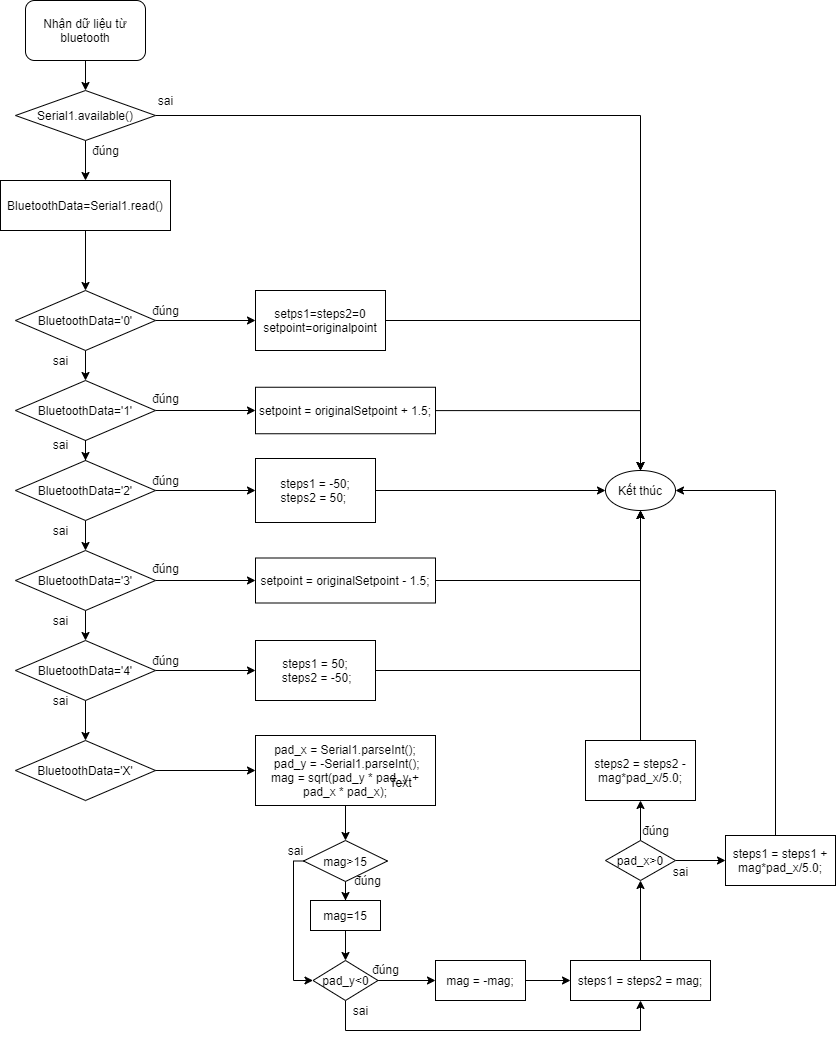

The diagram above was exported from draw.io. Its source (the exported page's mxGraphModel, read from the mxfile embedded in the PNG):
<mxGraphModel dx="868" dy="450" grid="1" gridSize="10" guides="1" tooltips="1" connect="1" arrows="1" fold="1" page="1" pageScale="1" pageWidth="827" pageHeight="1169" math="0" shadow="0">
  <root>
    <mxCell id="0" />
    <mxCell id="1" parent="0" />
    <mxCell id="v9Lti4M8MaxcviNcqEXA-1" style="edgeStyle=orthogonalEdgeStyle;rounded=0;orthogonalLoop=1;jettySize=auto;html=1;" parent="1" source="92hOkwTOGe7ld8OF2Zkl-3" target="v9Lti4M8MaxcviNcqEXA-4" edge="1">
      <mxGeometry relative="1" as="geometry" />
    </mxCell>
    <mxCell id="v9Lti4M8MaxcviNcqEXA-2" value="&lt;span&gt;Nhận dữ liệu từ bluetooth&lt;/span&gt;" style="rounded=1;whiteSpace=wrap;html=1;" parent="1" vertex="1">
      <mxGeometry x="730" y="210" width="120" height="60" as="geometry" />
    </mxCell>
    <mxCell id="v9Lti4M8MaxcviNcqEXA-3" style="edgeStyle=orthogonalEdgeStyle;rounded=0;orthogonalLoop=1;jettySize=auto;html=1;" parent="1" source="v9Lti4M8MaxcviNcqEXA-4" target="v9Lti4M8MaxcviNcqEXA-7" edge="1">
      <mxGeometry relative="1" as="geometry" />
    </mxCell>
    <mxCell id="v9Lti4M8MaxcviNcqEXA-4" value="BluetoothData=Serial1.read()" style="rounded=0;whiteSpace=wrap;html=1;" parent="1" vertex="1">
      <mxGeometry x="705" y="390" width="170" height="50" as="geometry" />
    </mxCell>
    <mxCell id="v9Lti4M8MaxcviNcqEXA-5" style="edgeStyle=orthogonalEdgeStyle;rounded=0;orthogonalLoop=1;jettySize=auto;html=1;entryX=0.5;entryY=0;entryDx=0;entryDy=0;" parent="1" source="v9Lti4M8MaxcviNcqEXA-7" target="v9Lti4M8MaxcviNcqEXA-10" edge="1">
      <mxGeometry relative="1" as="geometry" />
    </mxCell>
    <mxCell id="v9Lti4M8MaxcviNcqEXA-6" style="edgeStyle=orthogonalEdgeStyle;rounded=0;orthogonalLoop=1;jettySize=auto;html=1;entryX=0;entryY=0.5;entryDx=0;entryDy=0;" parent="1" source="v9Lti4M8MaxcviNcqEXA-7" target="v9Lti4M8MaxcviNcqEXA-20" edge="1">
      <mxGeometry relative="1" as="geometry" />
    </mxCell>
    <mxCell id="v9Lti4M8MaxcviNcqEXA-7" value="BluetoothData='0'" style="rhombus;whiteSpace=wrap;html=1;" parent="1" vertex="1">
      <mxGeometry x="720" y="500" width="140" height="60" as="geometry" />
    </mxCell>
    <mxCell id="v9Lti4M8MaxcviNcqEXA-8" style="edgeStyle=orthogonalEdgeStyle;rounded=0;orthogonalLoop=1;jettySize=auto;html=1;" parent="1" source="v9Lti4M8MaxcviNcqEXA-62" target="v9Lti4M8MaxcviNcqEXA-13" edge="1">
      <mxGeometry relative="1" as="geometry" />
    </mxCell>
    <mxCell id="v9Lti4M8MaxcviNcqEXA-9" style="edgeStyle=orthogonalEdgeStyle;rounded=0;orthogonalLoop=1;jettySize=auto;html=1;entryX=0;entryY=0.5;entryDx=0;entryDy=0;" parent="1" source="v9Lti4M8MaxcviNcqEXA-10" target="v9Lti4M8MaxcviNcqEXA-22" edge="1">
      <mxGeometry relative="1" as="geometry" />
    </mxCell>
    <mxCell id="v9Lti4M8MaxcviNcqEXA-10" value="BluetoothData='1'" style="rhombus;whiteSpace=wrap;html=1;" parent="1" vertex="1">
      <mxGeometry x="720" y="590" width="140" height="60" as="geometry" />
    </mxCell>
    <mxCell id="v9Lti4M8MaxcviNcqEXA-11" style="edgeStyle=orthogonalEdgeStyle;rounded=0;orthogonalLoop=1;jettySize=auto;html=1;" parent="1" source="v9Lti4M8MaxcviNcqEXA-13" target="v9Lti4M8MaxcviNcqEXA-16" edge="1">
      <mxGeometry relative="1" as="geometry" />
    </mxCell>
    <mxCell id="v9Lti4M8MaxcviNcqEXA-12" style="edgeStyle=orthogonalEdgeStyle;rounded=0;orthogonalLoop=1;jettySize=auto;html=1;entryX=0;entryY=0.5;entryDx=0;entryDy=0;" parent="1" source="v9Lti4M8MaxcviNcqEXA-13" target="v9Lti4M8MaxcviNcqEXA-24" edge="1">
      <mxGeometry relative="1" as="geometry" />
    </mxCell>
    <mxCell id="v9Lti4M8MaxcviNcqEXA-13" value="BluetoothData='3'" style="rhombus;whiteSpace=wrap;html=1;" parent="1" vertex="1">
      <mxGeometry x="720" y="760" width="140" height="60" as="geometry" />
    </mxCell>
    <mxCell id="v9Lti4M8MaxcviNcqEXA-14" style="edgeStyle=orthogonalEdgeStyle;rounded=0;orthogonalLoop=1;jettySize=auto;html=1;" parent="1" source="v9Lti4M8MaxcviNcqEXA-16" target="v9Lti4M8MaxcviNcqEXA-18" edge="1">
      <mxGeometry relative="1" as="geometry" />
    </mxCell>
    <mxCell id="v9Lti4M8MaxcviNcqEXA-15" style="edgeStyle=orthogonalEdgeStyle;rounded=0;orthogonalLoop=1;jettySize=auto;html=1;entryX=0;entryY=0.5;entryDx=0;entryDy=0;" parent="1" source="v9Lti4M8MaxcviNcqEXA-16" target="v9Lti4M8MaxcviNcqEXA-29" edge="1">
      <mxGeometry relative="1" as="geometry" />
    </mxCell>
    <mxCell id="v9Lti4M8MaxcviNcqEXA-16" value="BluetoothData='4'" style="rhombus;whiteSpace=wrap;html=1;" parent="1" vertex="1">
      <mxGeometry x="720" y="850" width="140" height="60" as="geometry" />
    </mxCell>
    <mxCell id="v9Lti4M8MaxcviNcqEXA-17" style="edgeStyle=orthogonalEdgeStyle;rounded=0;orthogonalLoop=1;jettySize=auto;html=1;" parent="1" source="v9Lti4M8MaxcviNcqEXA-18" target="v9Lti4M8MaxcviNcqEXA-41" edge="1">
      <mxGeometry relative="1" as="geometry" />
    </mxCell>
    <mxCell id="v9Lti4M8MaxcviNcqEXA-18" value="BluetoothData='X'" style="rhombus;whiteSpace=wrap;html=1;" parent="1" vertex="1">
      <mxGeometry x="720" y="950" width="140" height="60" as="geometry" />
    </mxCell>
    <mxCell id="v9Lti4M8MaxcviNcqEXA-19" style="edgeStyle=orthogonalEdgeStyle;rounded=0;orthogonalLoop=1;jettySize=auto;html=1;entryX=0.5;entryY=0;entryDx=0;entryDy=0;" parent="1" source="v9Lti4M8MaxcviNcqEXA-20" target="v9Lti4M8MaxcviNcqEXA-30" edge="1">
      <mxGeometry relative="1" as="geometry" />
    </mxCell>
    <mxCell id="v9Lti4M8MaxcviNcqEXA-20" value="setps1=steps2=0&lt;br&gt;setpoint=originalpoint" style="rounded=0;whiteSpace=wrap;html=1;" parent="1" vertex="1">
      <mxGeometry x="960" y="500" width="130" height="60" as="geometry" />
    </mxCell>
    <mxCell id="v9Lti4M8MaxcviNcqEXA-21" style="edgeStyle=orthogonalEdgeStyle;rounded=0;orthogonalLoop=1;jettySize=auto;html=1;entryX=0.5;entryY=0;entryDx=0;entryDy=0;" parent="1" source="v9Lti4M8MaxcviNcqEXA-22" target="v9Lti4M8MaxcviNcqEXA-30" edge="1">
      <mxGeometry relative="1" as="geometry" />
    </mxCell>
    <mxCell id="v9Lti4M8MaxcviNcqEXA-22" value="setpoint = originalSetpoint + 1.5;" style="rounded=0;whiteSpace=wrap;html=1;" parent="1" vertex="1">
      <mxGeometry x="960" y="596.75" width="180" height="46.5" as="geometry" />
    </mxCell>
    <mxCell id="v9Lti4M8MaxcviNcqEXA-23" style="edgeStyle=orthogonalEdgeStyle;rounded=0;orthogonalLoop=1;jettySize=auto;html=1;" parent="1" source="v9Lti4M8MaxcviNcqEXA-24" target="v9Lti4M8MaxcviNcqEXA-30" edge="1">
      <mxGeometry relative="1" as="geometry" />
    </mxCell>
    <mxCell id="v9Lti4M8MaxcviNcqEXA-24" value="setpoint = originalSetpoint - 1.5;" style="rounded=0;whiteSpace=wrap;html=1;" parent="1" vertex="1">
      <mxGeometry x="960" y="767.5" width="180" height="45" as="geometry" />
    </mxCell>
    <mxCell id="v9Lti4M8MaxcviNcqEXA-25" style="edgeStyle=orthogonalEdgeStyle;rounded=0;orthogonalLoop=1;jettySize=auto;html=1;entryX=0;entryY=0.5;entryDx=0;entryDy=0;" parent="1" source="v9Lti4M8MaxcviNcqEXA-62" target="v9Lti4M8MaxcviNcqEXA-27" edge="1">
      <mxGeometry relative="1" as="geometry" />
    </mxCell>
    <mxCell id="v9Lti4M8MaxcviNcqEXA-26" style="edgeStyle=orthogonalEdgeStyle;rounded=0;orthogonalLoop=1;jettySize=auto;html=1;" parent="1" source="v9Lti4M8MaxcviNcqEXA-27" target="v9Lti4M8MaxcviNcqEXA-30" edge="1">
      <mxGeometry relative="1" as="geometry" />
    </mxCell>
    <mxCell id="v9Lti4M8MaxcviNcqEXA-27" value="&lt;div&gt;steps1 = -50;&lt;/div&gt;&lt;div&gt;steps2 = 50;&amp;nbsp;&lt;/div&gt;" style="rounded=0;whiteSpace=wrap;html=1;" parent="1" vertex="1">
      <mxGeometry x="960" y="668" width="120" height="64" as="geometry" />
    </mxCell>
    <mxCell id="v9Lti4M8MaxcviNcqEXA-28" style="edgeStyle=orthogonalEdgeStyle;rounded=0;orthogonalLoop=1;jettySize=auto;html=1;" parent="1" source="v9Lti4M8MaxcviNcqEXA-29" target="v9Lti4M8MaxcviNcqEXA-30" edge="1">
      <mxGeometry relative="1" as="geometry" />
    </mxCell>
    <mxCell id="v9Lti4M8MaxcviNcqEXA-29" value="&lt;div&gt;steps1 = 50;&lt;/div&gt;&lt;div&gt;&amp;nbsp; steps2 = -50;&amp;nbsp;&lt;/div&gt;" style="rounded=0;whiteSpace=wrap;html=1;" parent="1" vertex="1">
      <mxGeometry x="960" y="850" width="120" height="60" as="geometry" />
    </mxCell>
    <mxCell id="v9Lti4M8MaxcviNcqEXA-30" value="Kết thúc" style="ellipse;whiteSpace=wrap;html=1;" parent="1" vertex="1">
      <mxGeometry x="1310" y="680" width="70" height="40" as="geometry" />
    </mxCell>
    <mxCell id="v9Lti4M8MaxcviNcqEXA-31" value="đúng" style="text;html=1;align=center;verticalAlign=middle;resizable=0;points=[];autosize=1;" parent="1" vertex="1">
      <mxGeometry x="850" y="597.5" width="40" height="20" as="geometry" />
    </mxCell>
    <mxCell id="v9Lti4M8MaxcviNcqEXA-32" value="sai" style="text;html=1;align=center;verticalAlign=middle;resizable=0;points=[];autosize=1;" parent="1" vertex="1">
      <mxGeometry x="750" y="560" width="30" height="20" as="geometry" />
    </mxCell>
    <mxCell id="v9Lti4M8MaxcviNcqEXA-33" value="sai" style="text;html=1;align=center;verticalAlign=middle;resizable=0;points=[];autosize=1;" parent="1" vertex="1">
      <mxGeometry x="750" y="644" width="30" height="20" as="geometry" />
    </mxCell>
    <mxCell id="v9Lti4M8MaxcviNcqEXA-34" value="sai" style="text;html=1;align=center;verticalAlign=middle;resizable=0;points=[];autosize=1;" parent="1" vertex="1">
      <mxGeometry x="750" y="730" width="30" height="20" as="geometry" />
    </mxCell>
    <mxCell id="v9Lti4M8MaxcviNcqEXA-35" value="sai" style="text;html=1;align=center;verticalAlign=middle;resizable=0;points=[];autosize=1;" parent="1" vertex="1">
      <mxGeometry x="750" y="820" width="30" height="20" as="geometry" />
    </mxCell>
    <mxCell id="v9Lti4M8MaxcviNcqEXA-36" value="sai" style="text;html=1;align=center;verticalAlign=middle;resizable=0;points=[];autosize=1;" parent="1" vertex="1">
      <mxGeometry x="750" y="900" width="30" height="20" as="geometry" />
    </mxCell>
    <mxCell id="v9Lti4M8MaxcviNcqEXA-37" value="đúng" style="text;html=1;align=center;verticalAlign=middle;resizable=0;points=[];autosize=1;" parent="1" vertex="1">
      <mxGeometry x="850" y="510" width="40" height="20" as="geometry" />
    </mxCell>
    <mxCell id="v9Lti4M8MaxcviNcqEXA-38" value="đúng" style="text;html=1;align=center;verticalAlign=middle;resizable=0;points=[];autosize=1;" parent="1" vertex="1">
      <mxGeometry x="850" y="767.5" width="40" height="20" as="geometry" />
    </mxCell>
    <mxCell id="v9Lti4M8MaxcviNcqEXA-39" value="đúng" style="text;html=1;align=center;verticalAlign=middle;resizable=0;points=[];autosize=1;" parent="1" vertex="1">
      <mxGeometry x="850" y="860" width="40" height="20" as="geometry" />
    </mxCell>
    <mxCell id="v9Lti4M8MaxcviNcqEXA-40" style="edgeStyle=orthogonalEdgeStyle;rounded=0;orthogonalLoop=1;jettySize=auto;html=1;" parent="1" source="v9Lti4M8MaxcviNcqEXA-41" target="v9Lti4M8MaxcviNcqEXA-45" edge="1">
      <mxGeometry relative="1" as="geometry" />
    </mxCell>
    <mxCell id="v9Lti4M8MaxcviNcqEXA-41" value="pad_x = Serial1.parseInt();&lt;br&gt;&amp;nbsp;pad_y = -Serial1.parseInt();&lt;br&gt;mag = sqrt(pad_y * pad_y + pad_x * pad_x);" style="rounded=0;whiteSpace=wrap;html=1;" parent="1" vertex="1">
      <mxGeometry x="960" y="945" width="180" height="70" as="geometry" />
    </mxCell>
    <mxCell id="v9Lti4M8MaxcviNcqEXA-42" value="Text" style="text;html=1;align=center;verticalAlign=middle;resizable=0;points=[];autosize=1;" parent="v9Lti4M8MaxcviNcqEXA-41" vertex="1">
      <mxGeometry x="125" y="37" width="40" height="20" as="geometry" />
    </mxCell>
    <mxCell id="v9Lti4M8MaxcviNcqEXA-43" style="edgeStyle=orthogonalEdgeStyle;rounded=0;orthogonalLoop=1;jettySize=auto;html=1;" parent="1" source="v9Lti4M8MaxcviNcqEXA-45" target="v9Lti4M8MaxcviNcqEXA-47" edge="1">
      <mxGeometry relative="1" as="geometry" />
    </mxCell>
    <mxCell id="v9Lti4M8MaxcviNcqEXA-44" style="edgeStyle=orthogonalEdgeStyle;rounded=0;orthogonalLoop=1;jettySize=auto;html=1;entryX=0;entryY=0.5;entryDx=0;entryDy=0;" parent="1" source="v9Lti4M8MaxcviNcqEXA-45" target="v9Lti4M8MaxcviNcqEXA-50" edge="1">
      <mxGeometry relative="1" as="geometry">
        <Array as="points">
          <mxPoint x="998" y="1071" />
          <mxPoint x="998" y="1190" />
        </Array>
      </mxGeometry>
    </mxCell>
    <mxCell id="v9Lti4M8MaxcviNcqEXA-45" value="mag&amp;gt;15" style="rhombus;whiteSpace=wrap;html=1;" parent="1" vertex="1">
      <mxGeometry x="1008" y="1050" width="84" height="41" as="geometry" />
    </mxCell>
    <mxCell id="v9Lti4M8MaxcviNcqEXA-46" style="edgeStyle=orthogonalEdgeStyle;rounded=0;orthogonalLoop=1;jettySize=auto;html=1;" parent="1" source="v9Lti4M8MaxcviNcqEXA-47" target="v9Lti4M8MaxcviNcqEXA-50" edge="1">
      <mxGeometry relative="1" as="geometry" />
    </mxCell>
    <mxCell id="v9Lti4M8MaxcviNcqEXA-47" value="mag=15" style="rounded=0;whiteSpace=wrap;html=1;" parent="1" vertex="1">
      <mxGeometry x="1015" y="1110" width="70" height="30" as="geometry" />
    </mxCell>
    <mxCell id="v9Lti4M8MaxcviNcqEXA-48" style="edgeStyle=orthogonalEdgeStyle;rounded=0;orthogonalLoop=1;jettySize=auto;html=1;entryX=0;entryY=0.5;entryDx=0;entryDy=0;" parent="1" source="v9Lti4M8MaxcviNcqEXA-50" target="v9Lti4M8MaxcviNcqEXA-52" edge="1">
      <mxGeometry relative="1" as="geometry" />
    </mxCell>
    <mxCell id="v9Lti4M8MaxcviNcqEXA-49" style="edgeStyle=orthogonalEdgeStyle;rounded=0;orthogonalLoop=1;jettySize=auto;html=1;entryX=0.5;entryY=1;entryDx=0;entryDy=0;" parent="1" source="v9Lti4M8MaxcviNcqEXA-50" target="v9Lti4M8MaxcviNcqEXA-54" edge="1">
      <mxGeometry relative="1" as="geometry">
        <Array as="points">
          <mxPoint x="1050" y="1240" />
          <mxPoint x="1345" y="1240" />
        </Array>
      </mxGeometry>
    </mxCell>
    <mxCell id="v9Lti4M8MaxcviNcqEXA-50" value="pad_y&amp;lt;0" style="rhombus;whiteSpace=wrap;html=1;" parent="1" vertex="1">
      <mxGeometry x="1017.5" y="1170" width="65" height="40" as="geometry" />
    </mxCell>
    <mxCell id="v9Lti4M8MaxcviNcqEXA-51" style="edgeStyle=orthogonalEdgeStyle;rounded=0;orthogonalLoop=1;jettySize=auto;html=1;entryX=0;entryY=0.5;entryDx=0;entryDy=0;" parent="1" source="v9Lti4M8MaxcviNcqEXA-52" target="v9Lti4M8MaxcviNcqEXA-54" edge="1">
      <mxGeometry relative="1" as="geometry" />
    </mxCell>
    <mxCell id="v9Lti4M8MaxcviNcqEXA-52" value="mag = -mag;" style="rounded=0;whiteSpace=wrap;html=1;" parent="1" vertex="1">
      <mxGeometry x="1140" y="1170" width="90" height="40" as="geometry" />
    </mxCell>
    <mxCell id="v9Lti4M8MaxcviNcqEXA-53" style="edgeStyle=orthogonalEdgeStyle;rounded=0;orthogonalLoop=1;jettySize=auto;html=1;" parent="1" source="v9Lti4M8MaxcviNcqEXA-54" target="v9Lti4M8MaxcviNcqEXA-59" edge="1">
      <mxGeometry relative="1" as="geometry" />
    </mxCell>
    <mxCell id="v9Lti4M8MaxcviNcqEXA-54" value="steps1 = steps2 = mag;" style="rounded=0;whiteSpace=wrap;html=1;" parent="1" vertex="1">
      <mxGeometry x="1275" y="1170" width="140" height="40" as="geometry" />
    </mxCell>
    <mxCell id="v9Lti4M8MaxcviNcqEXA-55" style="edgeStyle=orthogonalEdgeStyle;rounded=0;orthogonalLoop=1;jettySize=auto;html=1;entryX=0.5;entryY=1;entryDx=0;entryDy=0;" parent="1" source="v9Lti4M8MaxcviNcqEXA-56" target="v9Lti4M8MaxcviNcqEXA-30" edge="1">
      <mxGeometry relative="1" as="geometry" />
    </mxCell>
    <mxCell id="v9Lti4M8MaxcviNcqEXA-56" value="steps2 = steps2 - mag*pad_x/5.0;" style="rounded=0;whiteSpace=wrap;html=1;" parent="1" vertex="1">
      <mxGeometry x="1290" y="950" width="110" height="60" as="geometry" />
    </mxCell>
    <mxCell id="v9Lti4M8MaxcviNcqEXA-57" style="edgeStyle=orthogonalEdgeStyle;rounded=0;orthogonalLoop=1;jettySize=auto;html=1;" parent="1" source="v9Lti4M8MaxcviNcqEXA-59" target="v9Lti4M8MaxcviNcqEXA-56" edge="1">
      <mxGeometry relative="1" as="geometry" />
    </mxCell>
    <mxCell id="v9Lti4M8MaxcviNcqEXA-58" style="edgeStyle=orthogonalEdgeStyle;rounded=0;orthogonalLoop=1;jettySize=auto;html=1;entryX=0;entryY=0.5;entryDx=0;entryDy=0;" parent="1" source="v9Lti4M8MaxcviNcqEXA-59" target="v9Lti4M8MaxcviNcqEXA-61" edge="1">
      <mxGeometry relative="1" as="geometry" />
    </mxCell>
    <mxCell id="v9Lti4M8MaxcviNcqEXA-59" value="pad_x&amp;gt;0" style="rhombus;whiteSpace=wrap;html=1;" parent="1" vertex="1">
      <mxGeometry x="1310" y="1050" width="70" height="40" as="geometry" />
    </mxCell>
    <mxCell id="v9Lti4M8MaxcviNcqEXA-60" style="edgeStyle=orthogonalEdgeStyle;rounded=0;orthogonalLoop=1;jettySize=auto;html=1;entryX=1;entryY=0.5;entryDx=0;entryDy=0;" parent="1" source="v9Lti4M8MaxcviNcqEXA-61" target="v9Lti4M8MaxcviNcqEXA-30" edge="1">
      <mxGeometry relative="1" as="geometry">
        <Array as="points">
          <mxPoint x="1480" y="700" />
        </Array>
      </mxGeometry>
    </mxCell>
    <mxCell id="v9Lti4M8MaxcviNcqEXA-61" value="steps1 = steps1 + mag*pad_x/5.0;" style="rounded=0;whiteSpace=wrap;html=1;" parent="1" vertex="1">
      <mxGeometry x="1430" y="1045" width="110" height="50" as="geometry" />
    </mxCell>
    <mxCell id="v9Lti4M8MaxcviNcqEXA-62" value="BluetoothData='2'" style="rhombus;whiteSpace=wrap;html=1;" parent="1" vertex="1">
      <mxGeometry x="720" y="670" width="140" height="60" as="geometry" />
    </mxCell>
    <mxCell id="v9Lti4M8MaxcviNcqEXA-63" style="edgeStyle=orthogonalEdgeStyle;rounded=0;orthogonalLoop=1;jettySize=auto;html=1;" parent="1" source="v9Lti4M8MaxcviNcqEXA-10" target="v9Lti4M8MaxcviNcqEXA-62" edge="1">
      <mxGeometry relative="1" as="geometry">
        <mxPoint x="790" y="650" as="sourcePoint" />
        <mxPoint x="790" y="820" as="targetPoint" />
      </mxGeometry>
    </mxCell>
    <mxCell id="v9Lti4M8MaxcviNcqEXA-64" value="đúng" style="text;html=1;align=center;verticalAlign=middle;resizable=0;points=[];autosize=1;" parent="1" vertex="1">
      <mxGeometry x="850" y="680" width="40" height="20" as="geometry" />
    </mxCell>
    <mxCell id="92hOkwTOGe7ld8OF2Zkl-5" style="edgeStyle=orthogonalEdgeStyle;rounded=0;orthogonalLoop=1;jettySize=auto;html=1;" edge="1" parent="1" source="92hOkwTOGe7ld8OF2Zkl-3" target="v9Lti4M8MaxcviNcqEXA-30">
      <mxGeometry relative="1" as="geometry" />
    </mxCell>
    <mxCell id="92hOkwTOGe7ld8OF2Zkl-3" value="Serial1.available()" style="rhombus;whiteSpace=wrap;html=1;" vertex="1" parent="1">
      <mxGeometry x="720" y="300" width="140" height="50" as="geometry" />
    </mxCell>
    <mxCell id="92hOkwTOGe7ld8OF2Zkl-4" style="edgeStyle=orthogonalEdgeStyle;rounded=0;orthogonalLoop=1;jettySize=auto;html=1;" edge="1" parent="1" source="v9Lti4M8MaxcviNcqEXA-2" target="92hOkwTOGe7ld8OF2Zkl-3">
      <mxGeometry relative="1" as="geometry">
        <mxPoint x="790" y="270" as="sourcePoint" />
        <mxPoint x="790" y="390" as="targetPoint" />
      </mxGeometry>
    </mxCell>
    <mxCell id="92hOkwTOGe7ld8OF2Zkl-6" value="sai" style="text;html=1;align=center;verticalAlign=middle;resizable=0;points=[];autosize=1;" vertex="1" parent="1">
      <mxGeometry x="855" y="300" width="30" height="20" as="geometry" />
    </mxCell>
    <mxCell id="92hOkwTOGe7ld8OF2Zkl-7" value="đúng" style="text;html=1;align=center;verticalAlign=middle;resizable=0;points=[];autosize=1;" vertex="1" parent="1">
      <mxGeometry x="790" y="350" width="40" height="20" as="geometry" />
    </mxCell>
    <mxCell id="92hOkwTOGe7ld8OF2Zkl-10" value="đúng" style="text;html=1;align=center;verticalAlign=middle;resizable=0;points=[];autosize=1;" vertex="1" parent="1">
      <mxGeometry x="1052" y="1080" width="40" height="20" as="geometry" />
    </mxCell>
    <mxCell id="92hOkwTOGe7ld8OF2Zkl-11" value="sai" style="text;html=1;align=center;verticalAlign=middle;resizable=0;points=[];autosize=1;" vertex="1" parent="1">
      <mxGeometry x="985" y="1050" width="30" height="20" as="geometry" />
    </mxCell>
    <mxCell id="92hOkwTOGe7ld8OF2Zkl-12" value="đúng" style="text;html=1;align=center;verticalAlign=middle;resizable=0;points=[];autosize=1;" vertex="1" parent="1">
      <mxGeometry x="1070" y="1169" width="40" height="20" as="geometry" />
    </mxCell>
    <mxCell id="92hOkwTOGe7ld8OF2Zkl-13" value="sai" style="text;html=1;align=center;verticalAlign=middle;resizable=0;points=[];autosize=1;" vertex="1" parent="1">
      <mxGeometry x="1050" y="1210" width="30" height="20" as="geometry" />
    </mxCell>
    <mxCell id="92hOkwTOGe7ld8OF2Zkl-15" value="đúng" style="text;html=1;align=center;verticalAlign=middle;resizable=0;points=[];autosize=1;" vertex="1" parent="1">
      <mxGeometry x="1340" y="1030" width="40" height="20" as="geometry" />
    </mxCell>
    <mxCell id="92hOkwTOGe7ld8OF2Zkl-17" value="sai" style="text;html=1;align=center;verticalAlign=middle;resizable=0;points=[];autosize=1;" vertex="1" parent="1">
      <mxGeometry x="1370" y="1071" width="30" height="20" as="geometry" />
    </mxCell>
  </root>
</mxGraphModel>